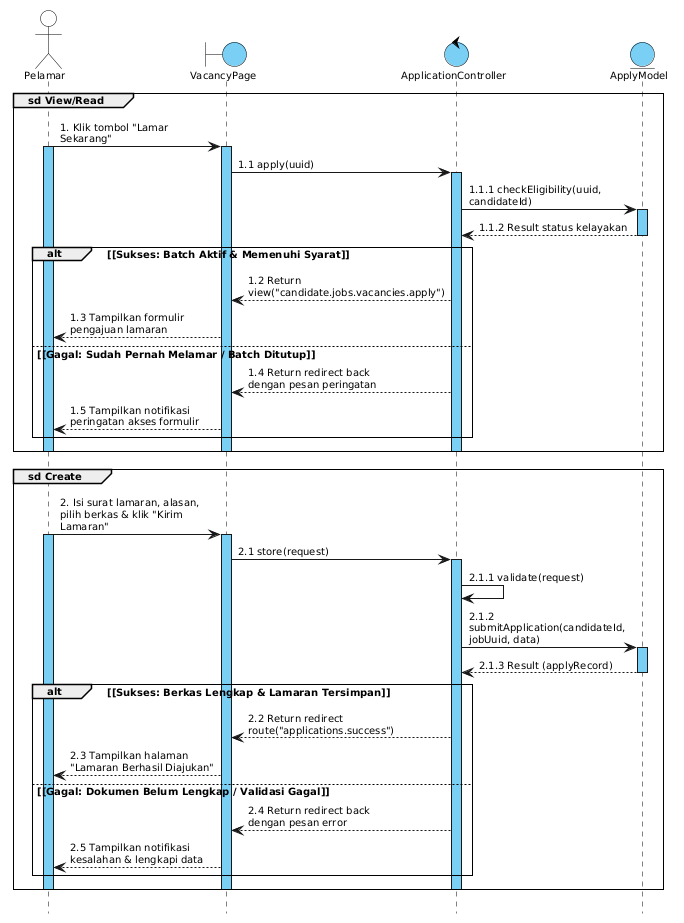

The diagram above was rendered by PlantUML. Its source (embedded in the PNG):
@startuml
skinparam defaultFontName Arial
skinparam defaultFontSize 10
skinparam shadowing false
skinparam sequenceArrowThickness 1
skinparam sequenceParticipantBorderThickness 1
skinparam sequenceLifeLineBorderColor #000000
skinparam sequenceLifeLineBorderThickness 1
skinparam sequenceLifeLineBackgroundColor #7ACFF5
skinparam sequenceGroupBorderThickness 1
skinparam sequenceGroupFontSize 10
skinparam sequenceGroupHeaderFontColor #000000
skinparam sequenceGroupFontColor #000000
skinparam sequenceMessageAlign left
skinparam responseMessageBelowArrow true
skinparam maxMessageSize 160
skinparam pageMargin 10
hide footbox

skinparam participant {
  BackgroundColor #7ACFF5
  BorderColor #000000
  FontSize 10
}

skinparam actor {
  BackgroundColor #FFFFFF
  BorderColor #000000
  FontSize 10
}

skinparam boundary {
  BackgroundColor #7ACFF5
  BorderColor #000000
  FontSize 10
}

skinparam control {
  BackgroundColor #7ACFF5
  BorderColor #000000
  FontSize 10
}

skinparam entity {
  BackgroundColor #7ACFF5
  BorderColor #000000
  FontSize 10
}

' Deklarasi Lifeline
actor "Pelamar" as Pelamar
boundary "VacancyPage" as Page
control "ApplicationController" as Controller
entity "ApplyModel" as Model

' Group sd View/Read: Akses Form Lamaran
group sd View/Read
  Pelamar -> Page : 1. Klik tombol "Lamar Sekarang"
  activate Pelamar
  activate Page
  Page -> Controller : 1.1 apply(uuid)
  activate Controller
  Controller -> Model : 1.1.1 checkEligibility(uuid, candidateId)
  activate Model
  Model --> Controller : 1.1.2 Result status kelayakan
  deactivate Model

  alt <font color=black>[Sukses: Batch Aktif & Memenuhi Syarat]</font>
    Controller --> Page : 1.2 Return view("candidate.jobs.vacancies.apply")
    Page --> Pelamar : 1.3 Tampilkan formulir pengajuan lamaran
  else <font color=black>[Gagal: Sudah Pernah Melamar / Batch Ditutup]</font>
    Controller --> Page : 1.4 Return redirect back dengan pesan peringatan
    Page --> Pelamar : 1.5 Tampilkan notifikasi peringatan akses formulir
  end
  deactivate Controller
  deactivate Page
  deactivate Pelamar
end

' Group sd Create: Pengiriman Berkas Lamaran
group sd Create
  Pelamar -> Page : 2. Isi surat lamaran, alasan, pilih berkas & klik "Kirim Lamaran"
  activate Pelamar
  activate Page
  Page -> Controller : 2.1 store(request)
  activate Controller
  Controller -> Controller : 2.1.1 validate(request)
  Controller -> Model : 2.1.2 submitApplication(candidateId, jobUuid, data)
  activate Model
  Model --> Controller : 2.1.3 Result (applyRecord)
  deactivate Model

  alt <font color=black>[Sukses: Berkas Lengkap & Lamaran Tersimpan]</font>
    Controller --> Page : 2.2 Return redirect route("applications.success")
    Page --> Pelamar : 2.3 Tampilkan halaman "Lamaran Berhasil Diajukan"
  else <font color=black>[Gagal: Dokumen Belum Lengkap / Validasi Gagal]</font>
    Controller --> Page : 2.4 Return redirect back dengan pesan error
    Page --> Pelamar : 2.5 Tampilkan notifikasi kesalahan & lengkapi data
  end
  deactivate Controller
  deactivate Page
  deactivate Pelamar
end
@enduml